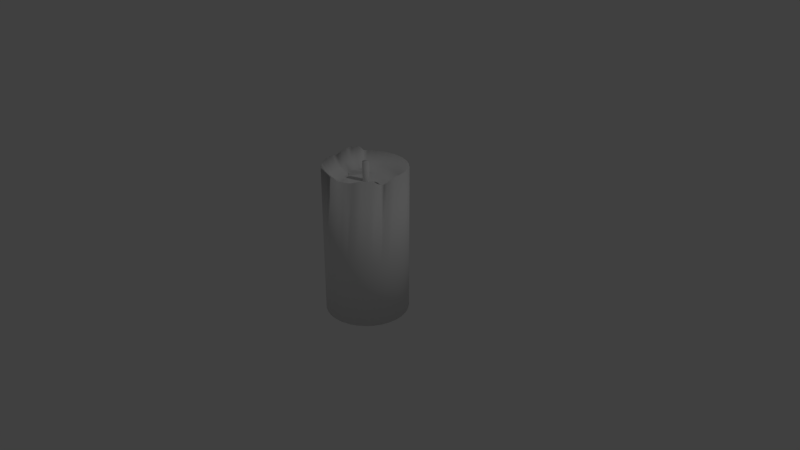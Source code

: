 # Source: candle-big.blend  (saved by Blender 2.79.0; exported with 4.5.12 LTS)
import bpy
from mathutils import Matrix  # noqa: F401  (used for matrix-valued properties, if any)

bpy.ops.wm.read_factory_settings(use_empty=True)
scene = bpy.context.scene
scene.name = 'Scene'

# ---- collections
col_collection_1 = bpy.data.collections.new('Collection 1'); scene.collection.children.link(col_collection_1)

# ---- world
world_world = bpy.data.worlds.new('World'); scene.world = world_world
world_world.color = (0.05088, 0.05088, 0.05088)
world_world.use_sun_shadow = False
world_world.sun_shadow_jitter_overblur = 0.0
world_world.cycles.sampling_method = 'MANUAL'

# ---- cameras
cam_camera = bpy.data.cameras.new('Camera')
cam_camera.clip_end = 100.0
cam_camera.lens = 35.0
cam_camera.sensor_width = 32.0
cam_camera.sensor_height = 18.0
cam_camera.ortho_scale = 7.314
cam_camera.dof.focus_distance = 0.0
cam_camera.dof.aperture_fstop = 128.0

# ---- lights
light_lamp = bpy.data.lights.new('Lamp', 'POINT')
light_lamp.transmission_factor = 0.0
light_lamp.cutoff_distance = 30.0
light_lamp.energy = 100.0
light_lamp.shadow_buffer_clip_start = 1.001
light_lamp.shadow_soft_size = 0.1
light_lamp.shadow_maximum_resolution = 0.006
light_lamp.use_absolute_resolution = True

# ---- meshes
me_cylinder = bpy.data.meshes.new('Cylinder')
me_cylinder.from_pydata([(0.3962, 0.6956, -1.709), (0.3962, 0.2521, -0.08504), (0.5913, 0.6764, -1.709), (0.5048, 0.2414, -0.08478), (0.7789, 0.6195, -1.709), (0.6092, 0.2098, -0.0847), (0.9517, 0.5271, -1.709), (0.7054, 0.1583, -0.08478), (1.103, 0.4027, -1.709), (0.7897, 0.08912, -0.08503), (1.228, 0.2512, -1.709), (0.8581, 0.006343, -0.014), (1.32, 0.07828, -1.709), (0.9103, -0.09144, -0.01453), (1.377, -0.1093, -1.709), (0.942, -0.1958, -0.0152), (1.396, -0.3044, -1.709), (0.9527, -0.3044, -0.01596), (1.377, -0.4995, -1.709), (0.9418, -0.4137, -0.08822), (1.32, -0.6871, -1.709), (0.9102, -0.5083, -0.06528), (1.228, -0.86, -1.709), (0.8589, -0.6136, -0.0292), (1.103, -1.012, -1.709), (0.7897, -0.6979, -0.03003), (0.9517, -1.136, -1.709), (0.7061, -0.7667, -0.09155), (0.7789, -1.228, -1.709), (0.6092, -0.8186, -0.09221), (0.5913, -1.285, -1.709), (0.503, -0.8508, -0.09273), (0.3962, -1.304, -1.709), (0.3962, -0.8609, -0.01807), (0.2011, -1.285, -1.709), (0.2876, -0.8503, -0.01833), (0.0135, -1.228, -1.709), (0.1832, -0.8186, -0.01841), (-0.1594, -1.136, -1.709), (0.08877, -0.7681, -0.01833), (-0.3109, -1.012, -1.709), (0.00265, -0.6979, -0.09318), (-0.4353, -0.86, -1.709), (-0.06687, -0.613, -0.06665), (-0.5277, -0.6871, -1.709), (-0.118, -0.5174, -0.0661), (-0.5846, -0.4995, -1.709), (-0.1495, -0.4133, -0.06543), (-0.6038, -0.3044, -1.709), (-0.1604, -0.3035, -0.09081), (-0.5846, -0.1093, -1.709), (-0.1084, -0.2043, 0.01838), (-0.5277, 0.07828, -1.709), (-0.09689, -0.0898, 0.01704), (-0.4353, 0.2512, -1.709), (-0.06613, 0.005517, 0.01869), (-0.3109, 0.4027, -1.709), (0.002671, 0.0891, -0.08743), (-0.1594, 0.5271, -1.709), (0.087, 0.1583, -0.08666), (0.0135, 0.6195, -1.709), (0.1832, 0.2098, -0.086), (0.2011, 0.6764, -1.709), (0.2876, 0.2414, -0.08545), (0.4505, 0.2468, -0.08491), (0.557, 0.2256, -0.08474), (0.6573, 0.1841, -0.08474), (0.7475, 0.1237, -0.0849), (0.8232, 0.04831, -0.08524), (0.8846, -0.04333, -0.01426), (0.9262, -0.1436, -0.01486), (0.9473, -0.2501, -0.01558), (0.9473, -0.3593, -0.01636), (0.9261, -0.4653, -0.06169), (0.8845, -0.5657, -0.02876), (0.8243, -0.6557, -0.02961), (0.7481, -0.732, -0.03042), (0.6573, -0.7928, -0.09187), (0.557, -0.8344, -0.09248), (0.4486, -0.8558, -0.01785), (0.3419, -0.8556, -0.0182), (0.2354, -0.8344, -0.01837), (0.1351, -0.7929, -0.01837), (0.04636, -0.7338, -0.09329), (-0.03236, -0.6553, -0.09298), (-0.09227, -0.5655, -0.06637), (-0.1338, -0.4652, -0.06577), (-0.1549, -0.359, -0.09117), (-0.1423, -0.2715, 0.01725), (-0.09376, -0.132, 0.01663), (-0.09225, -0.04334, 0.01827), (-0.0314, 0.04758, -0.08786), (0.04483, 0.1237, -0.08705), (0.1351, 0.184, -0.08633), (0.2354, 0.2256, -0.08572), (0.3419, 0.2468, -0.08524), (0.8615, -0.6087, -0.02877), (0.4937, 0.686, 0.2909), (0.3962, 0.6956, 0.2909), (0.6851, 0.6479, 0.2909), (0.5913, 0.6764, 0.2909), (0.8653, 0.5733, 0.2909), (0.7789, 0.6195, 0.2909), (1.028, 0.4649, 0.2909), (0.9517, 0.5271, 0.2909), (1.165, 0.3269, 0.2909), (1.103, 0.4027, 0.2909), (1.274, 0.1647, 0.3624), (1.228, 0.2628, 0.3229), (1.349, -0.01552, 0.3624), (1.32, 0.07828, 0.3624), (1.387, -0.2069, 0.3624), (1.377, -0.1093, 0.3624), (1.387, -0.402, 0.3277), (1.396, -0.3044, 0.3624), (1.349, -0.5933, 0.241), (1.377, -0.4995, 0.2909), (1.311, -0.7448, 0.3294), (1.32, -0.6871, 0.2566), (1.165, -0.9357, 0.3517), (1.228, -0.86, 0.3517), (1.041, -1.058, 0.3439), (1.103, -1.012, 0.3517), (0.8653, -1.182, 0.2909), (0.9517, -1.136, 0.3143), (0.6851, -1.257, 0.2909), (0.7789, -1.228, 0.2909), (0.4937, -1.295, 0.3248), (0.5913, -1.285, 0.2909), (0.2986, -1.295, 0.366), (0.3962, -1.304, 0.357), (0.1073, -1.257, 0.3943), (0.2011, -1.285, 0.3872), (-0.07295, -1.182, 0.366), (0.0135, -1.228, 0.3873), (-0.2352, -1.074, 0.2909), (-0.1594, -1.136, 0.3383), (-0.3731, -0.9357, 0.2909), (-0.3109, -1.012, 0.2909), (-0.4815, -0.7735, 0.317), (-0.4353, -0.86, 0.317), (-0.5562, -0.5933, 0.317), (-0.5277, -0.6871, 0.317), (-0.5942, -0.402, 0.2909), (-0.5846, -0.4995, 0.317), (-0.5942, -0.2069, 0.3336), (-0.6038, -0.3044, 0.2909), (-0.5287, -0.01612, 0.3979), (-0.5572, -0.1099, 0.3979), (-0.4815, 0.1647, 0.3979), (-0.5277, 0.07828, 0.3979), (-0.3731, 0.3269, 0.2909), (-0.4353, 0.2512, 0.3979), (-0.2352, 0.4649, 0.2909), (-0.3109, 0.4027, 0.2909), (-0.07295, 0.5733, 0.2909), (-0.1594, 0.5271, 0.2909), (0.1073, 0.6479, 0.2909), (0.0135, 0.6195, 0.2909), (0.2986, 0.686, 0.2909), (0.2011, 0.6764, 0.2909), (1.251, -0.8168, 0.3517), (0.3962, 0.6956, -3.311), (0.5913, 0.6764, -3.311), (0.7789, 0.6195, -3.311), (0.9517, 0.5271, -3.311), (1.103, 0.4027, -3.311), (1.228, 0.2512, -3.311), (1.32, 0.07828, -3.311), (1.377, -0.1093, -3.311), (1.396, -0.3044, -3.311), (1.377, -0.4995, -3.311), (1.32, -0.6871, -3.311), (1.228, -0.86, -3.311), (1.103, -1.012, -3.311), (0.9517, -1.136, -3.311), (0.7789, -1.228, -3.311), (0.5913, -1.285, -3.311), (0.3962, -1.304, -3.311), (0.2011, -1.285, -3.311), (0.0135, -1.228, -3.311), (-0.1594, -1.136, -3.311), (-0.3109, -1.012, -3.311), (-0.4353, -0.86, -3.311), (-0.5277, -0.6871, -3.311), (-0.5846, -0.4995, -3.311), (-0.6038, -0.3044, -3.311), (-0.5846, -0.1093, -3.311), (-0.5277, 0.07828, -3.311), (-0.4353, 0.2512, -3.311), (-0.3109, 0.4027, -3.311), (-0.1594, 0.5271, -3.311), (0.0135, 0.6195, -3.311), (0.2011, 0.6764, -3.311), (0.4741, 0.487, 0.004005), (0.3962, 0.4947, 0.004005), (0.627, 0.4566, 0.004005), (0.5521, 0.4793, 0.004005), (0.7711, 0.3969, 0.004005), (0.702, 0.4339, 0.004005), (0.9007, 0.3103, 0.004005), (0.8401, 0.36, 0.004005), (1.011, 0.2001, 0.004005), (0.9612, 0.2606, 0.004005), (1.098, 0.07047, 0.07545), (1.061, 0.1395, 0.07545), (1.157, -0.07356, 0.07545), (1.134, 0.001392, 0.07545), (1.188, -0.2265, 0.07545), (1.18, -0.1485, 0.07545), (1.188, -0.3824, 0.07545), (1.195, -0.3044, 0.07545), (1.157, -0.5353, -0.0459), (1.18, -0.4603, 0.004005), (1.098, -0.6793, 0.06475), (1.134, -0.6102, -0.0459), (1.011, -0.8089, 0.06475), (1.061, -0.7484, 0.06475), (0.9007, -0.9191, 0.06475), (0.9612, -0.8695, 0.06475), (0.7711, -1.006, 0.004005), (0.8401, -0.9688, 0.004005), (0.627, -1.065, 0.004005), (0.702, -1.043, 0.004005), (0.4741, -1.096, 0.0791), (0.5521, -1.088, 0.004005), (0.3182, -1.096, 0.0791), (0.3962, -1.104, 0.0791), (0.1653, -1.065, 0.0791), (0.2403, -1.088, 0.0791), (0.0213, -1.006, 0.0791), (0.09038, -1.043, 0.0791), (-0.1083, -0.9191, 0.004005), (-0.04777, -0.9688, 0.0791), (-0.2186, -0.8089, 0.004005), (-0.1689, -0.8695, 0.004005), (-0.3052, -0.6793, 0.03013), (-0.2682, -0.7484, 0.03013), (-0.3648, -0.5353, 0.03013), (-0.3421, -0.6102, 0.03013), (-0.3952, -0.3824, 0.004005), (-0.3876, -0.4603, 0.03013), (-0.3952, -0.2265, 0.111), (-0.4029, -0.3044, 0.004005), (-0.3374, -0.07416, 0.111), (-0.3601, -0.1491, 0.111), (-0.3052, 0.07047, 0.111), (-0.3421, 0.001393, 0.111), (-0.2186, 0.2001, 0.004005), (-0.2682, 0.1395, 0.111), (-0.1083, 0.3103, 0.004005), (-0.1689, 0.2606, 0.004005), (0.0213, 0.3969, 0.004005), (-0.04777, 0.36, 0.004005), (0.1653, 0.4566, 0.004005), (0.09038, 0.4339, 0.004005), (0.3182, 0.487, 0.004005), (0.2403, 0.4793, 0.004005), (1.074, -0.7225, 0.06475), (0.3893, -0.2028, -0.3021), (0.3893, -0.2028, 0.406), (0.4256, -0.2117, -0.3021), (0.4256, -0.2117, 0.406), (0.4535, -0.2365, -0.3021), (0.4535, -0.2365, 0.406), (0.4668, -0.2714, -0.3021), (0.4668, -0.2714, 0.406), (0.4623, -0.3085, -0.3021), (0.4623, -0.3085, 0.406), (0.4411, -0.3393, -0.3021), (0.4411, -0.3393, 0.406), (0.408, -0.3567, -0.3021), (0.408, -0.3567, 0.406), (0.3706, -0.3567, -0.3021), (0.3706, -0.3567, 0.406), (0.3375, -0.3393, -0.3021), (0.3375, -0.3393, 0.406), (0.3163, -0.3085, -0.3021), (0.3163, -0.3085, 0.406), (0.3118, -0.2714, -0.3021), (0.3118, -0.2714, 0.406), (0.325, -0.2365, -0.3021), (0.325, -0.2365, 0.406), (0.353, -0.2117, -0.3021), (0.353, -0.2117, 0.406)], [], [(0, 98, 97, 100, 2), (2, 100, 99, 102, 4), (4, 102, 101, 104, 6), (6, 104, 103, 106, 8), (8, 106, 105, 108, 10), (10, 108, 107, 110, 12), (12, 110, 109, 112, 14), (14, 112, 111, 114, 16), (16, 114, 113, 116, 18), (18, 116, 115, 118, 20), (20, 118, 117, 161, 120, 22), (22, 120, 119, 122, 24), (24, 122, 121, 124, 26), (26, 124, 123, 126, 28), (28, 126, 125, 128, 30), (30, 128, 127, 130, 32), (32, 130, 129, 132, 34), (34, 132, 131, 134, 36), (36, 134, 133, 136, 38), (38, 136, 135, 138, 40), (40, 138, 137, 140, 42), (42, 140, 139, 142, 44), (44, 142, 141, 144, 46), (46, 144, 143, 146, 48), (48, 146, 145, 148, 50), (50, 148, 147, 150, 52), (52, 150, 149, 152, 54), (54, 152, 151, 154, 56), (56, 154, 153, 156, 58), (58, 156, 155, 158, 60), (3, 64, 1, 95, 63, 94, 61, 93, 59, 92, 57, 91, 55, 90, 53, 89, 51, 88, 49, 87, 47, 86, 45, 85, 43, 84, 41, 83, 39, 82, 37, 81, 35, 80, 33, 79, 31, 78, 29, 77, 27, 76, 25, 75, 23, 96, 74, 21, 73, 19, 72, 17, 71, 15, 70, 13, 69, 11, 68, 9, 67, 7, 66, 5, 65), (60, 158, 157, 160, 62), (62, 160, 159, 98, 0), (42, 44, 184, 183), (195, 194, 97, 98), (197, 196, 99, 100), (199, 198, 101, 102), (201, 200, 103, 104), (203, 202, 105, 106), (205, 204, 107, 108), (207, 206, 109, 110), (209, 208, 111, 112), (211, 210, 113, 114), (213, 212, 115, 116), (215, 214, 117, 118), (217, 216, 119, 120), (219, 218, 121, 122), (221, 220, 123, 124), (223, 222, 125, 126), (225, 224, 127, 128), (227, 226, 129, 130), (229, 228, 131, 132), (231, 230, 133, 134), (233, 232, 135, 136), (235, 234, 137, 138), (237, 236, 139, 140), (239, 238, 141, 142), (241, 240, 143, 144), (243, 242, 145, 146), (245, 244, 147, 148), (247, 246, 149, 150), (249, 248, 151, 152), (251, 250, 153, 154), (253, 252, 155, 156), (255, 254, 157, 158), (257, 256, 159, 160), (194, 197, 100, 97), (196, 199, 102, 99), (198, 201, 104, 101), (200, 203, 106, 103), (202, 205, 108, 105), (204, 207, 110, 107), (206, 209, 112, 109), (208, 211, 114, 111), (210, 213, 116, 113), (212, 215, 118, 115), (214, 258, 161, 117), (216, 219, 122, 119), (218, 221, 124, 121), (220, 223, 126, 123), (222, 225, 128, 125), (224, 227, 130, 127), (226, 229, 132, 129), (228, 231, 134, 131), (230, 233, 136, 133), (232, 235, 138, 135), (234, 237, 140, 137), (236, 239, 142, 139), (238, 241, 144, 141), (240, 243, 146, 143), (242, 245, 148, 145), (244, 247, 150, 147), (246, 249, 152, 149), (248, 251, 154, 151), (250, 253, 156, 153), (252, 255, 158, 155), (254, 257, 160, 157), (256, 195, 98, 159), (258, 217, 120, 161), (162, 163, 164, 165, 166, 167, 168, 169, 170, 171, 172, 173, 174, 175, 176, 177, 178, 179, 180, 181, 182, 183, 184, 185, 186, 187, 188, 189, 190, 191, 192, 193), (60, 62, 193, 192), (16, 18, 171, 170), (34, 36, 180, 179), (52, 54, 189, 188), (8, 10, 167, 166), (26, 28, 176, 175), (44, 46, 185, 184), (0, 2, 163, 162), (62, 0, 162, 193), (18, 20, 172, 171), (36, 38, 181, 180), (54, 56, 190, 189), (10, 12, 168, 167), (28, 30, 177, 176), (46, 48, 186, 185), (2, 4, 164, 163), (20, 22, 173, 172), (38, 40, 182, 181), (56, 58, 191, 190), (12, 14, 169, 168), (30, 32, 178, 177), (48, 50, 187, 186), (4, 6, 165, 164), (22, 24, 174, 173), (40, 42, 183, 182), (58, 60, 192, 191), (14, 16, 170, 169), (32, 34, 179, 178), (50, 52, 188, 187), (6, 8, 166, 165), (24, 26, 175, 174), (1, 64, 194, 195), (3, 65, 196, 197), (5, 66, 198, 199), (7, 67, 200, 201), (9, 68, 202, 203), (11, 69, 204, 205), (13, 70, 206, 207), (15, 71, 208, 209), (17, 72, 210, 211), (19, 73, 212, 213), (21, 74, 214, 215), (23, 75, 216, 217), (25, 76, 218, 219), (27, 77, 220, 221), (29, 78, 222, 223), (31, 79, 224, 225), (33, 80, 226, 227), (35, 81, 228, 229), (37, 82, 230, 231), (39, 83, 232, 233), (41, 84, 234, 235), (43, 85, 236, 237), (45, 86, 238, 239), (47, 87, 240, 241), (49, 88, 242, 243), (51, 89, 244, 245), (53, 90, 246, 247), (55, 91, 248, 249), (57, 92, 250, 251), (59, 93, 252, 253), (61, 94, 254, 255), (63, 95, 256, 257), (64, 3, 197, 194), (65, 5, 199, 196), (66, 7, 201, 198), (67, 9, 203, 200), (68, 11, 205, 202), (69, 13, 207, 204), (70, 15, 209, 206), (71, 17, 211, 208), (72, 19, 213, 210), (73, 21, 215, 212), (74, 96, 258, 214), (75, 25, 219, 216), (76, 27, 221, 218), (77, 29, 223, 220), (78, 31, 225, 222), (79, 33, 227, 224), (80, 35, 229, 226), (81, 37, 231, 228), (82, 39, 233, 230), (83, 41, 235, 232), (84, 43, 237, 234), (85, 45, 239, 236), (86, 47, 241, 238), (87, 49, 243, 240), (88, 51, 245, 242), (89, 53, 247, 244), (90, 55, 249, 246), (91, 57, 251, 248), (92, 59, 253, 250), (93, 61, 255, 252), (94, 63, 257, 254), (95, 1, 195, 256), (96, 23, 217, 258), (259, 260, 262, 261), (261, 262, 264, 263), (263, 264, 266, 265), (265, 266, 268, 267), (267, 268, 270, 269), (269, 270, 272, 271), (271, 272, 274, 273), (273, 274, 276, 275), (275, 276, 278, 277), (277, 278, 280, 279), (279, 280, 282, 281), (262, 260, 284, 282, 280, 278, 276, 274, 272, 270, 268, 266, 264), (281, 282, 284, 283), (283, 284, 260, 259), (259, 261, 263, 265, 267, 269, 271, 273, 275, 277, 279, 281, 283)])
me_cylinder.polygons.foreach_set('use_smooth', [True] * 211)
me_cylinder.use_remesh_preserve_volume = False
me_cylinder.use_remesh_preserve_attributes = False
me_cylinder.use_mirror_vertex_groups = False
me_cylinder.update()

# ---- objects
ob_cylinder = bpy.data.objects.new('Cylinder', me_cylinder)
ob_lamp = bpy.data.objects.new('Lamp', light_lamp)
ob_camera = bpy.data.objects.new('Camera', cam_camera)

# ---- transforms, parenting, visibility, modifiers, constraints
ob_cylinder.location = (-0.1833, 0.09758, 1.084)
ob_cylinder.scale = (0.5407, 0.5407, 0.5407)
ob_cylinder.lineart.crease_threshold = 0.0
ob_lamp.location = (4.076, 1.005, 5.904)
ob_lamp.rotation_euler = (0.6503, 0.05522, 1.866)
ob_lamp.lock_rotations_4d = False
ob_lamp.empty_display_type = 'ARROWS'
ob_lamp.color = (0.0, 0.0, 0.0, 0.0)
ob_lamp.lineart.crease_threshold = 0.0
ob_camera.location = (7.481, -6.508, 5.344)
ob_camera.rotation_euler = (1.109, 0.0, 0.8149)
ob_camera.lock_rotations_4d = False
ob_camera.empty_display_type = 'ARROWS'
ob_camera.color = (0.0, 0.0, 0.0, 0.0)
ob_camera.display_type = 'WIRE'
ob_camera.lineart.crease_threshold = 0.0

# ---- collection membership
col_collection_1.objects.link(ob_cylinder)
col_collection_1.objects.link(ob_lamp)
col_collection_1.objects.link(ob_camera)

# ---- scene / render settings (as saved in the file)
scene.camera = ob_camera
scene.frame_start = 1; scene.frame_end = 250; scene.frame_set(1)
scene.render.engine = 'BLENDER_EEVEE_NEXT'
scene.render.resolution_percentage = 50
scene.render.dither_intensity = 0.0
scene.cycles.use_denoising = False
scene.cycles.samples = 128
scene.cycles.sampling_pattern = 'TABULATED_SOBOL'
scene.cycles.use_adaptive_sampling = False
scene.cycles.use_light_tree = False
scene.cycles.blur_glossy = 0.0
scene.cycles.sample_clamp_indirect = 0.0
scene.view_settings.view_transform = 'Standard'
bpy.context.view_layer.update()
